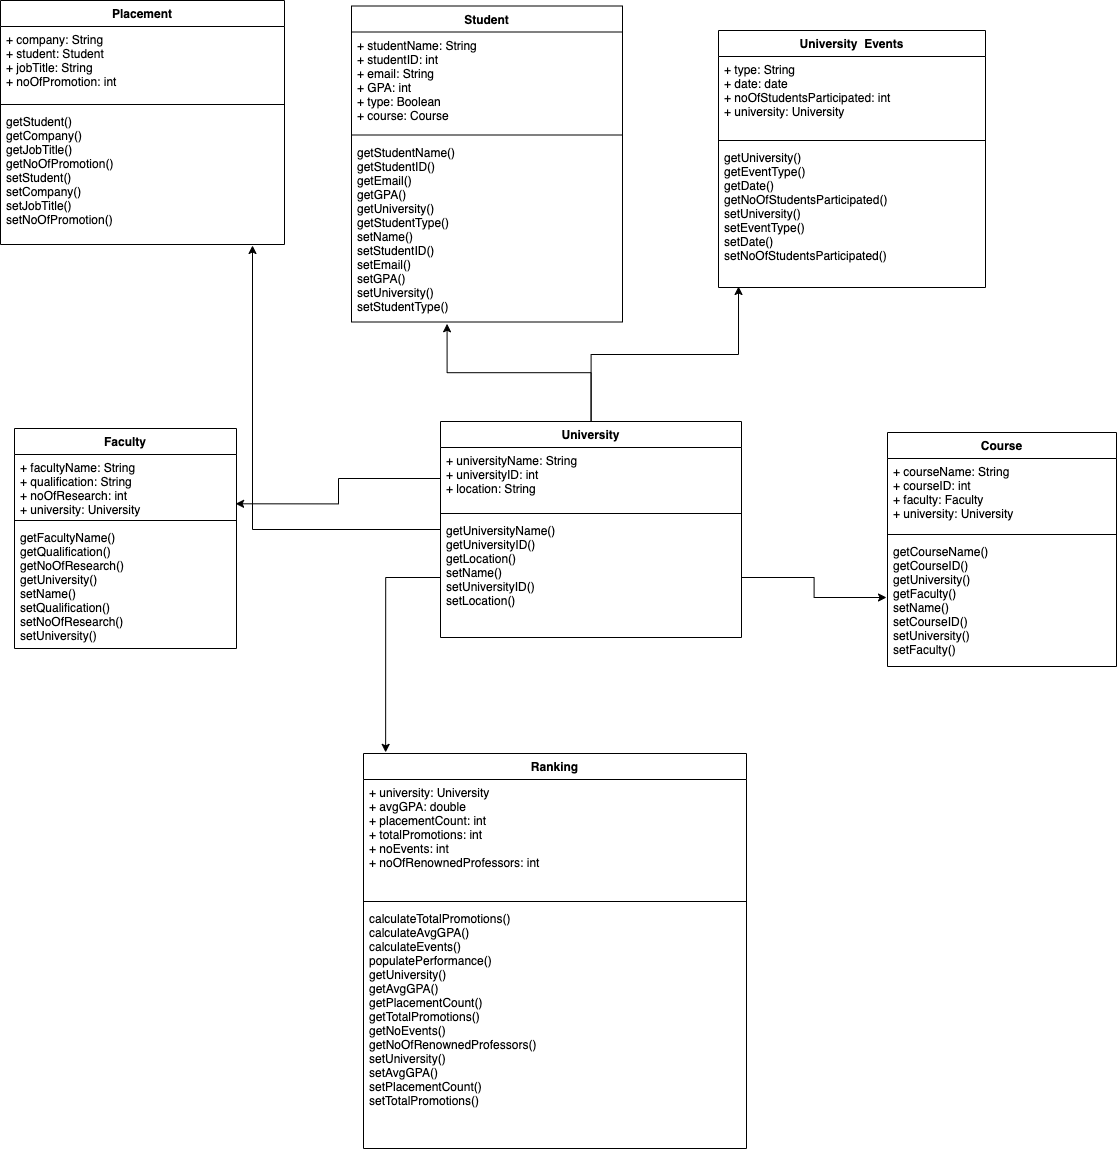

The diagram above was exported from draw.io. Its source (the exported page's mxGraphModel, read from the mxfile embedded in the PNG):
<mxGraphModel dx="2292" dy="1638" grid="0" gridSize="10" guides="1" tooltips="1" connect="1" arrows="1" fold="1" page="0" pageScale="1" pageWidth="1100" pageHeight="850" math="0" shadow="0">
  <root>
    <mxCell id="0" />
    <mxCell id="1" parent="0" />
    <mxCell id="XOnOGouMu0FBlz8D3-E5-46" style="edgeStyle=orthogonalEdgeStyle;rounded=0;orthogonalLoop=1;jettySize=auto;html=1;entryX=0.075;entryY=0.993;entryDx=0;entryDy=0;entryPerimeter=0;" parent="1" source="GMWJ5vlDsHdPq-hBEfm0-11" target="XOnOGouMu0FBlz8D3-E5-40" edge="1">
      <mxGeometry relative="1" as="geometry">
        <mxPoint x="490.42857142857156" y="-102.42857142857133" as="targetPoint" />
      </mxGeometry>
    </mxCell>
    <mxCell id="XOnOGouMu0FBlz8D3-E5-50" style="edgeStyle=orthogonalEdgeStyle;rounded=0;orthogonalLoop=1;jettySize=auto;html=1;" parent="1" source="GMWJ5vlDsHdPq-hBEfm0-11" edge="1">
      <mxGeometry relative="1" as="geometry">
        <mxPoint x="197.57142857142867" y="-76.71428571428555" as="targetPoint" />
      </mxGeometry>
    </mxCell>
    <mxCell id="XOnOGouMu0FBlz8D3-E5-51" style="edgeStyle=orthogonalEdgeStyle;rounded=0;orthogonalLoop=1;jettySize=auto;html=1;" parent="1" source="GMWJ5vlDsHdPq-hBEfm0-11" edge="1">
      <mxGeometry relative="1" as="geometry">
        <mxPoint x="3" y="-155" as="targetPoint" />
      </mxGeometry>
    </mxCell>
    <mxCell id="GMWJ5vlDsHdPq-hBEfm0-11" value="University" style="swimlane;fontStyle=1;align=center;verticalAlign=top;childLayout=stackLayout;horizontal=1;startSize=26;horizontalStack=0;resizeParent=1;resizeParentMax=0;resizeLast=0;collapsible=1;marginBottom=0;" parent="1" vertex="1">
      <mxGeometry x="191" y="21" width="301" height="216" as="geometry" />
    </mxCell>
    <mxCell id="GMWJ5vlDsHdPq-hBEfm0-12" value="+ universityName: String&#10;+ universityID: int&#10;+ location: String&#10; " style="text;strokeColor=none;fillColor=none;align=left;verticalAlign=top;spacingLeft=4;spacingRight=4;overflow=hidden;rotatable=0;points=[[0,0.5],[1,0.5]];portConstraint=eastwest;" parent="GMWJ5vlDsHdPq-hBEfm0-11" vertex="1">
      <mxGeometry y="26" width="301" height="62" as="geometry" />
    </mxCell>
    <mxCell id="GMWJ5vlDsHdPq-hBEfm0-13" value="" style="line;strokeWidth=1;fillColor=none;align=left;verticalAlign=middle;spacingTop=-1;spacingLeft=3;spacingRight=3;rotatable=0;labelPosition=right;points=[];portConstraint=eastwest;" parent="GMWJ5vlDsHdPq-hBEfm0-11" vertex="1">
      <mxGeometry y="88" width="301" height="8" as="geometry" />
    </mxCell>
    <mxCell id="GMWJ5vlDsHdPq-hBEfm0-14" value="getUniversityName()&#10;getUniversityID()&#10;getLocation()&#10;setName()&#10;setUniversityID()&#10;setLocation()" style="text;strokeColor=none;fillColor=none;align=left;verticalAlign=top;spacingLeft=4;spacingRight=4;overflow=hidden;rotatable=0;points=[[0,0.5],[1,0.5]];portConstraint=eastwest;" parent="GMWJ5vlDsHdPq-hBEfm0-11" vertex="1">
      <mxGeometry y="96" width="301" height="120" as="geometry" />
    </mxCell>
    <mxCell id="GMWJ5vlDsHdPq-hBEfm0-36" value="Course" style="swimlane;fontStyle=1;align=center;verticalAlign=top;childLayout=stackLayout;horizontal=1;startSize=26;horizontalStack=0;resizeParent=1;resizeParentMax=0;resizeLast=0;collapsible=1;marginBottom=0;" parent="1" vertex="1">
      <mxGeometry x="638" y="32" width="229" height="234" as="geometry" />
    </mxCell>
    <mxCell id="GMWJ5vlDsHdPq-hBEfm0-37" value="+ courseName: String&#10;+ courseID: int&#10;+ faculty: Faculty&#10;+ university: University " style="text;strokeColor=none;fillColor=none;align=left;verticalAlign=top;spacingLeft=4;spacingRight=4;overflow=hidden;rotatable=0;points=[[0,0.5],[1,0.5]];portConstraint=eastwest;" parent="GMWJ5vlDsHdPq-hBEfm0-36" vertex="1">
      <mxGeometry y="26" width="229" height="72" as="geometry" />
    </mxCell>
    <mxCell id="GMWJ5vlDsHdPq-hBEfm0-38" value="" style="line;strokeWidth=1;fillColor=none;align=left;verticalAlign=middle;spacingTop=-1;spacingLeft=3;spacingRight=3;rotatable=0;labelPosition=right;points=[];portConstraint=eastwest;" parent="GMWJ5vlDsHdPq-hBEfm0-36" vertex="1">
      <mxGeometry y="98" width="229" height="8" as="geometry" />
    </mxCell>
    <mxCell id="GMWJ5vlDsHdPq-hBEfm0-39" value="getCourseName()&#10;getCourseID()&#10;getUniversity()&#10;getFaculty()&#10;setName()&#10;setCourseID()&#10;setUniversity()&#10;setFaculty()" style="text;strokeColor=none;fillColor=none;align=left;verticalAlign=top;spacingLeft=4;spacingRight=4;overflow=hidden;rotatable=0;points=[[0,0.5],[1,0.5]];portConstraint=eastwest;" parent="GMWJ5vlDsHdPq-hBEfm0-36" vertex="1">
      <mxGeometry y="106" width="229" height="128" as="geometry" />
    </mxCell>
    <mxCell id="GMWJ5vlDsHdPq-hBEfm0-40" value="Student" style="swimlane;fontStyle=1;align=center;verticalAlign=top;childLayout=stackLayout;horizontal=1;startSize=26;horizontalStack=0;resizeParent=1;resizeParentMax=0;resizeLast=0;collapsible=1;marginBottom=0;" parent="1" vertex="1">
      <mxGeometry x="102" y="-394.5" width="271" height="316" as="geometry" />
    </mxCell>
    <mxCell id="GMWJ5vlDsHdPq-hBEfm0-41" value="+ studentName: String&#10;+ studentID: int&#10;+ email: String&#10;+ GPA: int&#10;+ type: Boolean&#10;+ course: Course " style="text;strokeColor=none;fillColor=none;align=left;verticalAlign=top;spacingLeft=4;spacingRight=4;overflow=hidden;rotatable=0;points=[[0,0.5],[1,0.5]];portConstraint=eastwest;" parent="GMWJ5vlDsHdPq-hBEfm0-40" vertex="1">
      <mxGeometry y="26" width="271" height="99" as="geometry" />
    </mxCell>
    <mxCell id="GMWJ5vlDsHdPq-hBEfm0-42" value="" style="line;strokeWidth=1;fillColor=none;align=left;verticalAlign=middle;spacingTop=-1;spacingLeft=3;spacingRight=3;rotatable=0;labelPosition=right;points=[];portConstraint=eastwest;" parent="GMWJ5vlDsHdPq-hBEfm0-40" vertex="1">
      <mxGeometry y="125" width="271" height="8" as="geometry" />
    </mxCell>
    <mxCell id="GMWJ5vlDsHdPq-hBEfm0-43" value="getStudentName()&#10;getStudentID()&#10;getEmail()&#10;getGPA()&#10;getUniversity()&#10;getStudentType()&#10;setName()&#10;setStudentID()&#10;setEmail()&#10;setGPA()&#10;setUniversity()&#10;setStudentType()" style="text;strokeColor=none;fillColor=none;align=left;verticalAlign=top;spacingLeft=4;spacingRight=4;overflow=hidden;rotatable=0;points=[[0,0.5],[1,0.5]];portConstraint=eastwest;" parent="GMWJ5vlDsHdPq-hBEfm0-40" vertex="1">
      <mxGeometry y="133" width="271" height="183" as="geometry" />
    </mxCell>
    <mxCell id="GMWJ5vlDsHdPq-hBEfm0-48" value="Placement" style="swimlane;fontStyle=1;align=center;verticalAlign=top;childLayout=stackLayout;horizontal=1;startSize=26;horizontalStack=0;resizeParent=1;resizeParentMax=0;resizeLast=0;collapsible=1;marginBottom=0;" parent="1" vertex="1">
      <mxGeometry x="-249" y="-400" width="284" height="244" as="geometry" />
    </mxCell>
    <mxCell id="GMWJ5vlDsHdPq-hBEfm0-49" value="+ company: String&#10;+ student: Student&#10;+ jobTitle: String&#10;+ noOfPromotion: int&#10;" style="text;strokeColor=none;fillColor=none;align=left;verticalAlign=top;spacingLeft=4;spacingRight=4;overflow=hidden;rotatable=0;points=[[0,0.5],[1,0.5]];portConstraint=eastwest;" parent="GMWJ5vlDsHdPq-hBEfm0-48" vertex="1">
      <mxGeometry y="26" width="284" height="74" as="geometry" />
    </mxCell>
    <mxCell id="GMWJ5vlDsHdPq-hBEfm0-50" value="" style="line;strokeWidth=1;fillColor=none;align=left;verticalAlign=middle;spacingTop=-1;spacingLeft=3;spacingRight=3;rotatable=0;labelPosition=right;points=[];portConstraint=eastwest;" parent="GMWJ5vlDsHdPq-hBEfm0-48" vertex="1">
      <mxGeometry y="100" width="284" height="8" as="geometry" />
    </mxCell>
    <mxCell id="GMWJ5vlDsHdPq-hBEfm0-51" value="getStudent()&#10;getCompany()&#10;getJobTitle()&#10;getNoOfPromotion()&#10;setStudent()&#10;setCompany()&#10;setJobTitle()&#10;setNoOfPromotion()" style="text;strokeColor=none;fillColor=none;align=left;verticalAlign=top;spacingLeft=4;spacingRight=4;overflow=hidden;rotatable=0;points=[[0,0.5],[1,0.5]];portConstraint=eastwest;" parent="GMWJ5vlDsHdPq-hBEfm0-48" vertex="1">
      <mxGeometry y="108" width="284" height="136" as="geometry" />
    </mxCell>
    <mxCell id="XOnOGouMu0FBlz8D3-E5-28" value="Faculty" style="swimlane;fontStyle=1;align=center;verticalAlign=top;childLayout=stackLayout;horizontal=1;startSize=26;horizontalStack=0;resizeParent=1;resizeParentMax=0;resizeLast=0;collapsible=1;marginBottom=0;" parent="1" vertex="1">
      <mxGeometry x="-235" y="28" width="222" height="220" as="geometry" />
    </mxCell>
    <mxCell id="XOnOGouMu0FBlz8D3-E5-29" value="+ facultyName: String&#10;+ qualification: String&#10;+ noOfResearch: int&#10;+ university: University &#10; " style="text;strokeColor=none;fillColor=none;align=left;verticalAlign=top;spacingLeft=4;spacingRight=4;overflow=hidden;rotatable=0;points=[[0,0.5],[1,0.5]];portConstraint=eastwest;" parent="XOnOGouMu0FBlz8D3-E5-28" vertex="1">
      <mxGeometry y="26" width="222" height="62" as="geometry" />
    </mxCell>
    <mxCell id="XOnOGouMu0FBlz8D3-E5-30" value="" style="line;strokeWidth=1;fillColor=none;align=left;verticalAlign=middle;spacingTop=-1;spacingLeft=3;spacingRight=3;rotatable=0;labelPosition=right;points=[];portConstraint=eastwest;" parent="XOnOGouMu0FBlz8D3-E5-28" vertex="1">
      <mxGeometry y="88" width="222" height="8" as="geometry" />
    </mxCell>
    <mxCell id="XOnOGouMu0FBlz8D3-E5-31" value="getFacultyName()&#10;getQualification()&#10;getNoOfResearch()&#10;getUniversity()&#10;setName()&#10;setQualification()&#10;setNoOfResearch()&#10;setUniversity()" style="text;strokeColor=none;fillColor=none;align=left;verticalAlign=top;spacingLeft=4;spacingRight=4;overflow=hidden;rotatable=0;points=[[0,0.5],[1,0.5]];portConstraint=eastwest;" parent="XOnOGouMu0FBlz8D3-E5-28" vertex="1">
      <mxGeometry y="96" width="222" height="124" as="geometry" />
    </mxCell>
    <mxCell id="XOnOGouMu0FBlz8D3-E5-33" value="Ranking" style="swimlane;fontStyle=1;align=center;verticalAlign=top;childLayout=stackLayout;horizontal=1;startSize=26;horizontalStack=0;resizeParent=1;resizeParentMax=0;resizeLast=0;collapsible=1;marginBottom=0;" parent="1" vertex="1">
      <mxGeometry x="114" y="353" width="383" height="395" as="geometry" />
    </mxCell>
    <mxCell id="XOnOGouMu0FBlz8D3-E5-34" value="+ university: University &#10;+ avgGPA: double&#10;+ placementCount: int&#10;+ totalPromotions: int&#10;+ noEvents: int&#10;+ noOfRenownedProfessors: int" style="text;strokeColor=none;fillColor=none;align=left;verticalAlign=top;spacingLeft=4;spacingRight=4;overflow=hidden;rotatable=0;points=[[0,0.5],[1,0.5]];portConstraint=eastwest;" parent="XOnOGouMu0FBlz8D3-E5-33" vertex="1">
      <mxGeometry y="26" width="383" height="118" as="geometry" />
    </mxCell>
    <mxCell id="XOnOGouMu0FBlz8D3-E5-35" value="" style="line;strokeWidth=1;fillColor=none;align=left;verticalAlign=middle;spacingTop=-1;spacingLeft=3;spacingRight=3;rotatable=0;labelPosition=right;points=[];portConstraint=eastwest;" parent="XOnOGouMu0FBlz8D3-E5-33" vertex="1">
      <mxGeometry y="144" width="383" height="8" as="geometry" />
    </mxCell>
    <mxCell id="XOnOGouMu0FBlz8D3-E5-36" value="calculateTotalPromotions()&#10;calculateAvgGPA()&#10;calculateEvents()&#10;populatePerformance()&#10;getUniversity()&#10;getAvgGPA()&#10;getPlacementCount()&#10;getTotalPromotions()&#10;getNoEvents()&#10;getNoOfRenownedProfessors()&#10;setUniversity()&#10;setAvgGPA()&#10;setPlacementCount()&#10;setTotalPromotions()&#10;" style="text;strokeColor=none;fillColor=none;align=left;verticalAlign=top;spacingLeft=4;spacingRight=4;overflow=hidden;rotatable=0;points=[[0,0.5],[1,0.5]];portConstraint=eastwest;" parent="XOnOGouMu0FBlz8D3-E5-33" vertex="1">
      <mxGeometry y="152" width="383" height="243" as="geometry" />
    </mxCell>
    <mxCell id="XOnOGouMu0FBlz8D3-E5-37" value="University  Events" style="swimlane;fontStyle=1;align=center;verticalAlign=top;childLayout=stackLayout;horizontal=1;startSize=26;horizontalStack=0;resizeParent=1;resizeParentMax=0;resizeLast=0;collapsible=1;marginBottom=0;" parent="1" vertex="1">
      <mxGeometry x="469" y="-370" width="267" height="257" as="geometry" />
    </mxCell>
    <mxCell id="XOnOGouMu0FBlz8D3-E5-38" value="+ type: String&#10;+ date: date&#10;+ noOfStudentsParticipated: int&#10;+ university: University&#10;" style="text;strokeColor=none;fillColor=none;align=left;verticalAlign=top;spacingLeft=4;spacingRight=4;overflow=hidden;rotatable=0;points=[[0,0.5],[1,0.5]];portConstraint=eastwest;" parent="XOnOGouMu0FBlz8D3-E5-37" vertex="1">
      <mxGeometry y="26" width="267" height="80" as="geometry" />
    </mxCell>
    <mxCell id="XOnOGouMu0FBlz8D3-E5-39" value="" style="line;strokeWidth=1;fillColor=none;align=left;verticalAlign=middle;spacingTop=-1;spacingLeft=3;spacingRight=3;rotatable=0;labelPosition=right;points=[];portConstraint=eastwest;" parent="XOnOGouMu0FBlz8D3-E5-37" vertex="1">
      <mxGeometry y="106" width="267" height="8" as="geometry" />
    </mxCell>
    <mxCell id="XOnOGouMu0FBlz8D3-E5-40" value="getUniversity()&#10;getEventType()&#10;getDate()&#10;getNoOfStudentsParticipated()&#10;setUniversity()&#10;setEventType()&#10;setDate()&#10;setNoOfStudentsParticipated()" style="text;strokeColor=none;fillColor=none;align=left;verticalAlign=top;spacingLeft=4;spacingRight=4;overflow=hidden;rotatable=0;points=[[0,0.5],[1,0.5]];portConstraint=eastwest;" parent="XOnOGouMu0FBlz8D3-E5-37" vertex="1">
      <mxGeometry y="114" width="267" height="143" as="geometry" />
    </mxCell>
    <mxCell id="XOnOGouMu0FBlz8D3-E5-49" style="edgeStyle=orthogonalEdgeStyle;rounded=0;orthogonalLoop=1;jettySize=auto;html=1;entryX=0.996;entryY=0.795;entryDx=0;entryDy=0;entryPerimeter=0;" parent="1" source="GMWJ5vlDsHdPq-hBEfm0-12" target="XOnOGouMu0FBlz8D3-E5-29" edge="1">
      <mxGeometry relative="1" as="geometry" />
    </mxCell>
    <mxCell id="XOnOGouMu0FBlz8D3-E5-52" style="edgeStyle=orthogonalEdgeStyle;rounded=0;orthogonalLoop=1;jettySize=auto;html=1;" parent="1" source="GMWJ5vlDsHdPq-hBEfm0-14" edge="1">
      <mxGeometry relative="1" as="geometry">
        <mxPoint x="136.14285714285734" y="351.8571428571429" as="targetPoint" />
      </mxGeometry>
    </mxCell>
    <mxCell id="kRERq7LUDomLKA4V-Ty0-1" style="edgeStyle=orthogonalEdgeStyle;rounded=0;orthogonalLoop=1;jettySize=auto;html=1;" parent="1" source="GMWJ5vlDsHdPq-hBEfm0-14" edge="1">
      <mxGeometry relative="1" as="geometry">
        <mxPoint x="637" y="197" as="targetPoint" />
      </mxGeometry>
    </mxCell>
  </root>
</mxGraphModel>